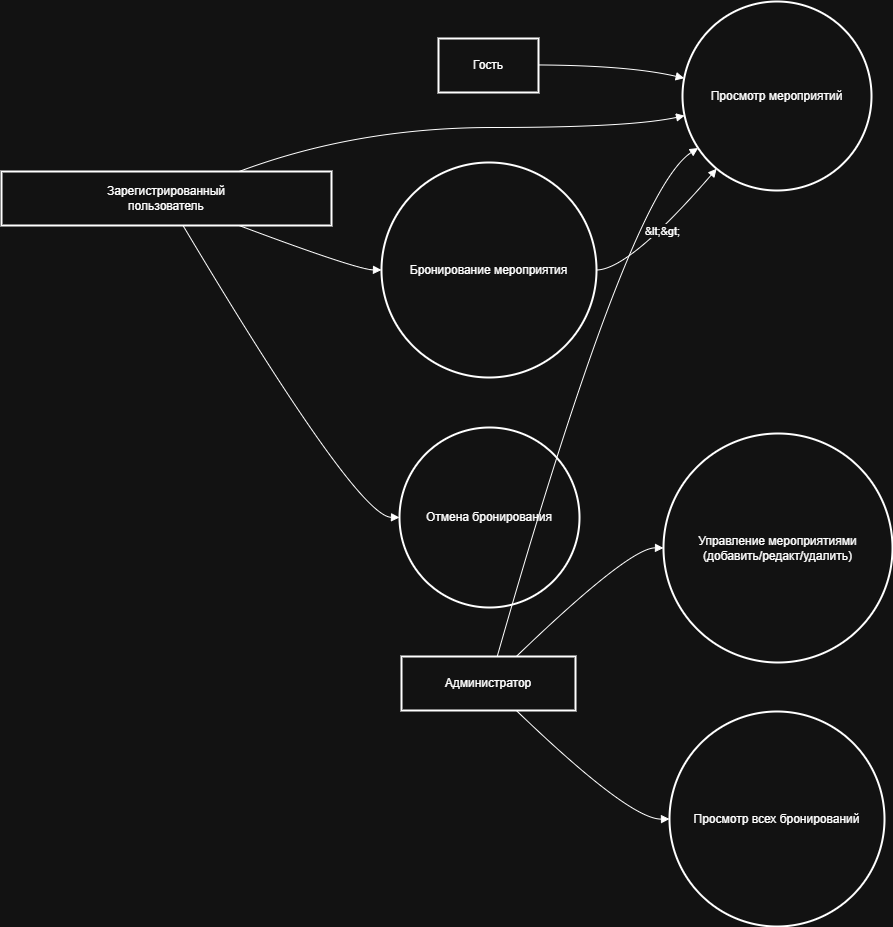

The diagram above was exported from draw.io. Its source (the exported page's mxGraphModel, read from the mxfile embedded in the PNG):
<mxGraphModel dx="2068" dy="1140" grid="1" gridSize="10" guides="1" tooltips="1" connect="1" arrows="1" fold="1" page="1" pageScale="1" pageWidth="827" pageHeight="1169" math="0" shadow="0">
  <root>
    <mxCell id="0" />
    <mxCell id="1" parent="0" />
    <mxCell id="2O9ABl54ryjKy5xoS878-28" parent="1" style="whiteSpace=wrap;strokeWidth=2;" value="Гость" vertex="1">
      <mxGeometry height="54" width="100" x="457" y="97" as="geometry" />
    </mxCell>
    <mxCell id="2O9ABl54ryjKy5xoS878-29" parent="1" style="whiteSpace=wrap;strokeWidth=2;" value="Зарегистрированный&#10;пользователь" vertex="1">
      <mxGeometry height="54" width="330" x="20" y="230" as="geometry" />
    </mxCell>
    <mxCell id="2O9ABl54ryjKy5xoS878-30" parent="1" style="whiteSpace=wrap;strokeWidth=2;" value="Администратор" vertex="1">
      <mxGeometry height="54" width="174" x="420" y="715" as="geometry" />
    </mxCell>
    <mxCell id="2O9ABl54ryjKy5xoS878-31" parent="1" style="ellipse;aspect=fixed;strokeWidth=2;whiteSpace=wrap;" value="Просмотр мероприятий" vertex="1">
      <mxGeometry height="189" width="189" x="701" y="60" as="geometry" />
    </mxCell>
    <mxCell id="2O9ABl54ryjKy5xoS878-32" parent="1" style="ellipse;aspect=fixed;strokeWidth=2;whiteSpace=wrap;" value="Бронирование мероприятия" vertex="1">
      <mxGeometry height="215" width="215" x="400" y="221" as="geometry" />
    </mxCell>
    <mxCell id="2O9ABl54ryjKy5xoS878-33" parent="1" style="ellipse;aspect=fixed;strokeWidth=2;whiteSpace=wrap;" value="Отмена бронирования" vertex="1">
      <mxGeometry height="180" width="180" x="418" y="486" as="geometry" />
    </mxCell>
    <mxCell id="2O9ABl54ryjKy5xoS878-34" parent="1" style="ellipse;aspect=fixed;strokeWidth=2;whiteSpace=wrap;" value="Управление мероприятиями&#10;(добавить/редакт/удалить)" vertex="1">
      <mxGeometry height="229" width="229" x="682" y="492" as="geometry" />
    </mxCell>
    <mxCell id="2O9ABl54ryjKy5xoS878-35" parent="1" style="ellipse;aspect=fixed;strokeWidth=2;whiteSpace=wrap;" value="Просмотр всех бронирований" vertex="1">
      <mxGeometry height="215" width="215" x="688" y="770" as="geometry" />
    </mxCell>
    <mxCell id="2O9ABl54ryjKy5xoS878-36" edge="1" parent="1" source="2O9ABl54ryjKy5xoS878-28" style="curved=1;startArrow=none;endArrow=block;exitX=1;exitY=0.49;entryX=0;entryY=0.4;rounded=0;" target="2O9ABl54ryjKy5xoS878-31" value="">
      <mxGeometry relative="1" as="geometry">
        <Array as="points">
          <mxPoint x="648" y="124" />
        </Array>
      </mxGeometry>
    </mxCell>
    <mxCell id="2O9ABl54ryjKy5xoS878-37" edge="1" parent="1" source="2O9ABl54ryjKy5xoS878-29" style="curved=1;startArrow=none;endArrow=block;exitX=0.72;exitY=0;entryX=0;entryY=0.61;rounded=0;" target="2O9ABl54ryjKy5xoS878-31" value="">
      <mxGeometry relative="1" as="geometry">
        <Array as="points">
          <mxPoint x="375" y="186" />
          <mxPoint x="648" y="186" />
        </Array>
      </mxGeometry>
    </mxCell>
    <mxCell id="2O9ABl54ryjKy5xoS878-38" edge="1" parent="1" source="2O9ABl54ryjKy5xoS878-29" style="curved=1;startArrow=none;endArrow=block;exitX=0.72;exitY=1;entryX=0;entryY=0.5;rounded=0;" target="2O9ABl54ryjKy5xoS878-32" value="">
      <mxGeometry relative="1" as="geometry">
        <Array as="points">
          <mxPoint x="375" y="328" />
        </Array>
      </mxGeometry>
    </mxCell>
    <mxCell id="2O9ABl54ryjKy5xoS878-39" edge="1" parent="1" source="2O9ABl54ryjKy5xoS878-29" style="curved=1;startArrow=none;endArrow=block;exitX=0.55;exitY=1;entryX=0;entryY=0.5;rounded=0;" target="2O9ABl54ryjKy5xoS878-33" value="">
      <mxGeometry relative="1" as="geometry">
        <Array as="points">
          <mxPoint x="375" y="575" />
        </Array>
      </mxGeometry>
    </mxCell>
    <mxCell id="2O9ABl54ryjKy5xoS878-40" edge="1" parent="1" source="2O9ABl54ryjKy5xoS878-30" style="curved=1;startArrow=none;endArrow=block;exitX=0.55;exitY=0;entryX=0;entryY=0.83;rounded=0;" target="2O9ABl54ryjKy5xoS878-31" value="">
      <mxGeometry relative="1" as="geometry">
        <Array as="points">
          <mxPoint x="648" y="251" />
        </Array>
      </mxGeometry>
    </mxCell>
    <mxCell id="2O9ABl54ryjKy5xoS878-41" edge="1" parent="1" source="2O9ABl54ryjKy5xoS878-30" style="curved=1;startArrow=none;endArrow=block;exitX=0.66;exitY=0;entryX=0;entryY=0.5;rounded=0;" target="2O9ABl54ryjKy5xoS878-34" value="">
      <mxGeometry relative="1" as="geometry">
        <Array as="points">
          <mxPoint x="648" y="606" />
        </Array>
      </mxGeometry>
    </mxCell>
    <mxCell id="2O9ABl54ryjKy5xoS878-42" edge="1" parent="1" source="2O9ABl54ryjKy5xoS878-30" style="curved=1;startArrow=none;endArrow=block;exitX=0.66;exitY=1;entryX=0;entryY=0.5;rounded=0;" target="2O9ABl54ryjKy5xoS878-35" value="">
      <mxGeometry relative="1" as="geometry">
        <Array as="points">
          <mxPoint x="648" y="878" />
        </Array>
      </mxGeometry>
    </mxCell>
    <mxCell id="2O9ABl54ryjKy5xoS878-43" edge="1" parent="1" source="2O9ABl54ryjKy5xoS878-32" style="curved=1;startArrow=none;endArrow=block;exitX=1;exitY=0.5;entryX=0.08;entryY=1;rounded=0;" target="2O9ABl54ryjKy5xoS878-31" value="&amp;lt;&amp;gt;">
      <mxGeometry relative="1" as="geometry">
        <Array as="points">
          <mxPoint x="648" y="328" />
        </Array>
      </mxGeometry>
    </mxCell>
  </root>
</mxGraphModel>